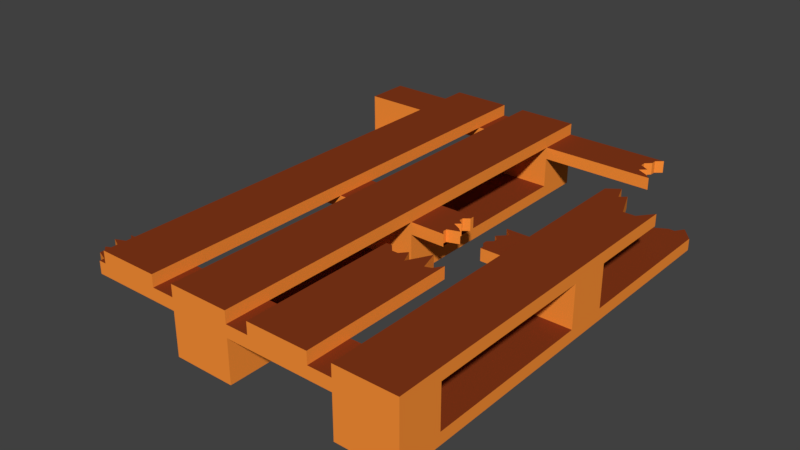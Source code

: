 # Source: Paddle_3.blend  (saved by Blender 2.78.0; exported with 4.5.12 LTS)
import bpy
from mathutils import Matrix  # noqa: F401  (used for matrix-valued properties, if any)

bpy.ops.wm.read_factory_settings(use_empty=True)
scene = bpy.context.scene
scene.name = 'Scene'

# ---- collections
col_collection_1 = bpy.data.collections.new('Collection 1'); scene.collection.children.link(col_collection_1)

# ---- materials (node trees are filled in below, after node groups)
mat_wood = bpy.data.materials.new('Wood')
mat_wood.alpha_threshold = 0.0
mat_wood.use_transparent_shadow = False
mat_wood.diffuse_color = (0.2346, 0.03955, 0.009721, 1.0)
mat_wood.roughness = 0.5
mat_wood.line_color = (0.0, 0.0, 0.0, 1.0)
mat_wood2 = bpy.data.materials.new('Wood2')
mat_wood2.alpha_threshold = 0.0
mat_wood2.use_transparent_shadow = False
mat_wood2.diffuse_color = (1.0, 0.2918, 0.03955, 1.0)
mat_wood2.roughness = 0.5

# ---- material node trees

# ---- world
world_world = bpy.data.worlds.new('World'); scene.world = world_world
world_world.color = (0.05088, 0.05088, 0.05088)
world_world.use_sun_shadow = False
world_world.sun_shadow_jitter_overblur = 0.0
world_world.cycles.sampling_method = 'MANUAL'

# ---- meshes
me_cube = bpy.data.meshes.new('Cube')
me_cube.from_pydata([(-0.5616, 0.7224, -0.1358), (-0.7363, 0.7224, -0.1358), (-0.6926, 0.7224, -0.1358), (-0.78, 0.7224, -0.1358), (-0.5616, 0.7224, -0.0927), (-0.6489, 0.7224, -0.1358), (-0.6053, 0.7224, -0.1358), (-0.78, 0.7224, -0.0927), (-0.6489, 0.7224, -0.0927), (-0.6926, 0.7224, -0.0927), (-0.6053, 0.7224, -0.0927), (-0.7363, 0.7224, -0.0927), (-0.5616, 0.8843, -0.1358), (-0.78, 0.8843, -0.1358), (-0.5616, 0.8843, -0.0927), (-0.78, 0.8843, -0.0927), (0.04606, 0.7224, -0.1358), (0.04606, -0.6742, -0.1358), (-0.1723, -0.6742, -0.1358), (-0.1723, 0.7224, -0.1358), (0.04606, 0.7224, -0.0927), (0.04606, -0.6742, -0.0927), (-0.1723, -0.6742, -0.0927), (-0.1723, 0.7224, -0.0927), (0.04606, -0.8361, -0.1358), (-0.1723, -0.8361, -0.1358), (0.04606, -0.8361, -0.0927), (-0.1723, -0.8361, -0.0927), (0.04606, 0.8843, -0.1358), (-0.1723, 0.8843, -0.1358), (0.04606, 0.8843, -0.0927), (-0.1723, 0.8843, -0.0927), (0.6497, 0.6843, -0.1358), (0.6497, -0.6742, -0.1358), (0.4313, -0.6742, -0.1358), (0.4313, 0.7214, -0.1358), (0.6497, 0.6843, -0.0927), (0.6497, -0.6742, -0.0927), (0.4313, -0.6742, -0.0927), (0.4313, 0.7214, -0.0927), (0.6497, -0.8361, -0.1358), (0.4313, -0.8361, -0.1358), (0.6497, -0.8361, -0.0927), (0.4313, -0.8361, -0.0927), (0.5187, 0.682, -0.1358), (0.5624, 0.7065, -0.1358), (0.475, 0.7214, -0.1358), (0.606, 0.7371, -0.1358), (-0.5616, 0.2569, -0.1358), (-0.5616, -0.2087, -0.1358), (-0.78, -0.1787, -0.1358), (-0.78, 0.2569, -0.1358), (-0.5616, 0.2569, -0.0927), (-0.5616, -0.2087, -0.0927), (-0.78, -0.1787, -0.0927), (-0.78, 0.2569, -0.0927), (-0.5616, 0.1017, -0.1358), (-0.5616, -0.05349, -0.1358), (-0.78, -0.05349, -0.1358), (-0.78, 0.1017, -0.1358), (-0.5616, 0.1017, -0.0927), (-0.5616, -0.05349, -0.0927), (-0.78, -0.05349, -0.0927), (-0.78, 0.1017, -0.0927), (0.04606, 0.2569, -0.1358), (0.04606, -0.2087, -0.1358), (-0.1723, -0.2087, -0.1358), (-0.1723, 0.2569, -0.1358), (0.04606, 0.2569, -0.0927), (0.04606, -0.2087, -0.0927), (-0.1723, -0.2087, -0.0927), (-0.1723, 0.2569, -0.0927), (0.04606, 0.1017, -0.1358), (0.04606, -0.05349, -0.1358), (-0.1723, -0.05349, -0.1358), (-0.1723, 0.1017, -0.1358), (0.04606, 0.1017, -0.0927), (0.04606, -0.05349, -0.0927), (-0.1723, -0.05349, -0.0927), (-0.1723, 0.1017, -0.0927), (0.6497, 0.2569, -0.1358), (0.6497, -0.2087, -0.1358), (0.4313, -0.2087, -0.1358), (0.4313, 0.2569, -0.1358), (0.6497, 0.2569, -0.0927), (0.6497, -0.2087, -0.0927), (0.4313, -0.2087, -0.0927), (0.4313, 0.2569, -0.0927), (0.6497, 0.1017, -0.1358), (0.6497, -0.05349, -0.1358), (0.4313, -0.05349, -0.1358), (0.4313, 0.1017, -0.1358), (0.6497, 0.1017, -0.0927), (0.6497, -0.05349, -0.0927), (0.4313, -0.05349, -0.0927), (0.4313, 0.1017, -0.0927), (-0.5616, 0.7224, 0.01769), (-0.78, 0.7224, 0.01769), (-0.5616, -0.6742, 0.01769), (-0.5435, -0.8038, 0.06195), (-0.5017, -0.8361, 0.01769), (-0.1723, -0.8038, 0.01769), (-0.5616, 0.8843, 0.01769), (-0.78, 0.8843, 0.01769), (0.04606, 0.7224, 0.01769), (0.04606, -0.6742, 0.01769), (0.04606, -0.8361, 0.01769), (0.04606, 0.8843, 0.01769), (0.6497, -0.6742, 0.01769), (0.6497, -0.8361, 0.01769), (-0.4474, 0.1017, 0.01769), (-0.4474, -0.05349, 0.01769), (0.04606, 0.1017, 0.01769), (0.04606, -0.05349, 0.01769), (0.6497, 0.1017, 0.01769), (0.6497, -0.05349, 0.01769), (-0.5616, 0.7224, 0.06195), (-0.78, 0.7224, 0.06195), (-0.5616, -0.6742, 0.06195), (-0.5616, -0.7714, 0.06195), (-0.5017, -0.8361, 0.06195), (-0.1723, -0.7714, 0.01769), (-0.5616, 0.8843, 0.06195), (-0.78, 0.8843, 0.06195), (0.04606, 0.7224, 0.06195), (0.04606, -0.8361, 0.06195), (0.04606, 0.8843, 0.06195), (0.6497, -0.8361, 0.06195), (-0.4474, 0.1017, 0.06195), (-0.4474, -0.05349, 0.06195), (0.04606, -0.05349, 0.06195), (0.6497, 0.1017, 0.06195), (0.6497, -0.05349, 0.06195), (-0.1723, -0.6742, 0.01769), (-0.1723, -0.8361, 0.01769), (-0.1723, -0.8361, 0.06195), (0.4313, -0.6742, 0.01769), (0.4313, -0.8361, 0.01769), (0.4313, -0.8361, 0.06195), (-0.1723, 0.8843, 0.01769), (-0.1723, 0.7224, 0.01769), (-0.1723, 0.8843, 0.06195), (-0.1723, 0.7224, 0.06195), (0.4313, 0.8843, 0.01769), (0.4592, 0.7224, 0.01769), (0.4313, 0.8843, 0.06195), (0.4592, 0.7224, 0.06195), (-0.1723, 0.1017, 0.01769), (-0.1723, -0.05349, 0.01769), (-0.1723, -0.05349, 0.06195), (0.4313, 0.1017, 0.01769), (0.4313, -0.05349, 0.01769), (0.4313, 0.1017, 0.06195), (0.4313, -0.05349, 0.06195), (-0.5449, -0.739, 0.06195), (-0.5411, -0.7066, 0.06195), (-0.1723, -0.739, 0.01769), (0.04606, 0.7224, 0.1051), (-0.1723, 0.7224, 0.1051), (0.04606, -0.8361, 0.1051), (-0.1723, -0.8361, 0.1051), (0.04606, 0.8843, 0.1051), (-0.1723, 0.8843, 0.1051), (0.6497, -0.8361, 0.1051), (0.4313, -0.8361, 0.1051), (0.04606, -0.05349, 0.1051), (-0.1723, -0.05349, 0.1051), (0.6497, 0.1017, 0.1051), (0.6497, -0.05349, 0.1051), (0.4313, -0.05349, 0.1051), (0.4313, 0.1017, 0.1051), (0.04606, 0.1017, 0.06195), (-0.1723, 0.1017, 0.06195), (0.04606, 0.1017, 0.1051), (-0.1723, 0.1017, 0.1051), (-0.1723, -0.6742, 0.06195), (0.04606, -0.6742, 0.06195), (-0.1723, -0.6742, 0.1051), (0.04606, -0.6742, 0.1051), (0.4313, -0.6742, 0.06195), (0.6497, -0.6742, 0.06195), (0.4313, -0.6742, 0.1051), (0.6497, -0.6742, 0.1051), (-0.5616, -0.7714, 0.01769), (-0.5449, -0.739, 0.01769), (-0.5435, -0.8038, 0.01769), (-0.5411, -0.7066, 0.01769), (-0.2559, 0.7224, 0.06195), (-0.4742, 0.7224, 0.06195), (-0.2559, -0.8361, 0.06195), (-0.4742, -0.8361, 0.06195), (-0.2559, 0.8843, 0.06195), (-0.4742, 0.8843, 0.06195), (-0.2559, -0.05349, 0.06195), (-0.4742, -0.05349, 0.06195), (-0.2559, 0.7224, 0.1051), (-0.4742, 0.7224, 0.1051), (-0.2559, -0.8361, 0.1051), (-0.4742, -0.8361, 0.1051), (-0.2559, 0.8843, 0.1051), (-0.4742, 0.8843, 0.1051), (-0.2559, -0.05349, 0.1051), (-0.4742, -0.05349, 0.1051), (-0.2559, 0.1017, 0.06195), (-0.4742, 0.1017, 0.06195), (-0.2559, 0.1017, 0.1051), (-0.4742, 0.1017, 0.1051), (-0.4742, -0.6742, 0.06195), (-0.2559, -0.6742, 0.06195), (-0.4742, -0.6742, 0.1051), (-0.2559, -0.6742, 0.1051), (0.3038, -0.3113, 0.1051), (0.2601, -0.2804, 0.1051), (0.3474, -0.8361, 0.06195), (0.1291, -0.8361, 0.06195), (0.3038, -0.3113, 0.06195), (0.3474, -0.272, 0.06195), (0.1291, -0.272, 0.06195), (0.2164, -0.272, 0.06195), (0.3038, -0.6742, 0.06195), (0.2601, -0.6742, 0.06195), (0.3474, -0.8361, 0.1051), (0.1291, -0.8361, 0.1051), (0.2601, -0.2804, 0.06195), (0.3474, -0.272, 0.1051), (0.1291, -0.272, 0.1051), (0.1727, -0.2971, 0.06195), (0.2164, -0.272, 0.1051), (0.1727, -0.2971, 0.1051), (0.2164, -0.6742, 0.06195), (0.1727, -0.6742, 0.06195), (0.1291, -0.6742, 0.06195), (0.3474, -0.6742, 0.06195), (0.1291, -0.6742, 0.1051), (0.3474, -0.6742, 0.1051), (0.4313, 0.4719, 0.1051), (0.4313, 0.4719, 0.06195), (0.6497, 0.4121, 0.06195), (0.6497, 0.4121, 0.1051), (0.04606, 0.7629, -0.1358), (0.04606, 0.8034, -0.1358), (0.04606, 0.8439, -0.1358), (0.04606, 0.8439, -0.0927), (0.04606, 0.8034, -0.0927), (0.04606, 0.7629, -0.0927), (-0.1723, 0.8439, -0.0927), (-0.1723, 0.8034, -0.0927), (-0.1723, 0.7629, -0.0927), (-0.1723, 0.8439, -0.1358), (-0.1723, 0.8034, -0.1358), (-0.1723, 0.7629, -0.1358), (0.04606, 0.8439, 0.01769), (0.04606, 0.8034, 0.01769), (0.04606, 0.7629, 0.01769), (-0.1723, 0.8439, 0.01769), (-0.1723, 0.8034, 0.01769), (-0.1723, 0.7629, 0.01769), (0.04606, 0.8439, 0.06195), (0.04606, 0.8034, 0.06195), (0.04606, 0.7629, 0.06195), (-0.1723, 0.8439, 0.06195), (-0.1723, 0.8034, 0.06195), (-0.1723, 0.7629, 0.06195), (0.4074, 0.8439, 0.01769), (0.3869, 0.8034, 0.01769), (0.3987, 0.7629, 0.01769), (0.4074, 0.8439, 0.06195), (0.3869, 0.8034, 0.06195), (0.3987, 0.7629, 0.06195), (0.04606, 0.8439, 0.1051), (0.04606, 0.8034, 0.1051), (0.04606, 0.7629, 0.1051), (-0.1723, 0.8439, 0.1051), (-0.1723, 0.8034, 0.1051), (-0.1723, 0.7629, 0.1051), (0.04606, 0.7427, -0.0927), (-0.1723, 0.7427, -0.0927), (-0.1723, 0.7427, -0.1358), (0.04606, 0.7427, 0.01769), (-0.1723, 0.7427, 0.01769), (0.04606, 0.7427, 0.06195), (-0.1723, 0.7427, 0.06195), (0.437, 0.7427, 0.01769), (0.437, 0.7427, 0.06195), (0.04606, 0.7427, 0.1051), (-0.1723, 0.7427, 0.1051), (0.04606, 0.7427, -0.1358), (0.04606, 0.7831, -0.1358), (0.04606, 0.7831, -0.0927), (-0.1723, 0.7831, -0.0927), (-0.1723, 0.7831, -0.1358), (0.04606, 0.7831, 0.01769), (-0.1723, 0.7831, 0.01769), (0.04606, 0.7831, 0.06195), (-0.1723, 0.7831, 0.06195), (0.421, 0.7831, 0.01769), (0.421, 0.7831, 0.06195), (0.04606, 0.7831, 0.1051), (-0.1723, 0.7831, 0.1051), (0.04606, 0.8236, -0.1358), (0.04606, 0.8236, -0.0927), (-0.1723, 0.8236, -0.0927), (-0.1723, 0.8236, -0.1358), (0.04606, 0.8236, 0.01769), (-0.1723, 0.8236, 0.01769), (0.04606, 0.8236, 0.06195), (-0.1723, 0.8236, 0.06195), (0.3869, 0.8236, 0.01769), (0.3869, 0.8236, 0.06195), (0.04606, 0.8236, 0.1051), (-0.1723, 0.8236, 0.1051), (0.04606, 0.8641, -0.1358), (0.04606, 0.8641, -0.0927), (-0.1723, 0.8641, -0.0927), (-0.1723, 0.8641, -0.1358), (0.04606, 0.8641, 0.01769), (-0.1723, 0.8641, 0.01769), (0.04606, 0.8641, 0.06195), (-0.1723, 0.8641, 0.06195), (0.4074, 0.8641, 0.01769), (0.4074, 0.8641, 0.06195), (0.04606, 0.8641, 0.1051), (-0.1723, 0.8641, 0.1051), (0.606, -0.6742, -0.1358), (0.5624, -0.6742, -0.1358), (0.5187, -0.6742, -0.1358), (0.475, -0.6742, -0.1358), (0.606, 0.7371, -0.0927), (0.5624, 0.7065, -0.0927), (0.5187, 0.682, -0.0927), (0.475, 0.7214, -0.0927), (0.606, -0.6742, -0.0927), (0.5624, -0.6742, -0.0927), (0.5187, -0.6742, -0.0927), (0.475, -0.6742, -0.0927), (0.606, -0.8361, -0.1358), (0.5624, -0.8361, -0.1358), (0.5187, -0.8361, -0.1358), (0.475, -0.8361, -0.1358), (0.606, -0.8361, -0.0927), (0.5624, -0.8361, -0.0927), (0.5187, -0.8361, -0.0927), (0.475, -0.8361, -0.0927), (0.475, 0.2569, -0.0927), (0.5187, 0.2569, -0.0927), (0.5624, 0.2569, -0.0927), (0.606, 0.2569, -0.0927), (0.475, -0.2087, -0.0927), (0.5187, -0.2087, -0.0927), (0.5624, -0.2087, -0.0927), (0.606, -0.2087, -0.0927), (0.606, 0.2569, -0.1358), (0.5624, 0.2569, -0.1358), (0.5187, 0.2569, -0.1358), (0.475, 0.2569, -0.1358), (0.606, -0.2087, -0.1358), (0.5624, -0.2087, -0.1358), (0.5187, -0.2087, -0.1358), (0.475, -0.2087, -0.1358), (0.606, 0.1017, -0.1358), (0.5624, 0.1017, -0.1358), (0.5187, 0.1017, -0.1358), (0.475, 0.1017, -0.1358), (0.606, -0.05349, -0.1358), (0.5624, -0.05349, -0.1358), (0.5187, -0.05349, -0.1358), (0.475, -0.05349, -0.1358), (0.475, 0.1017, -0.0927), (0.5187, 0.1017, -0.0927), (0.5624, 0.1017, -0.0927), (0.606, 0.1017, -0.0927), (0.475, -0.05349, -0.0927), (0.5187, -0.05349, -0.0927), (0.5624, -0.05349, -0.0927), (0.606, -0.05349, -0.0927), (0.606, -0.6742, 0.01769), (0.5624, -0.6742, 0.01769), (0.5187, -0.6742, 0.01769), (0.475, -0.6742, 0.01769), (0.606, -0.8361, 0.01769), (0.5624, -0.8361, 0.01769), (0.5187, -0.8361, 0.01769), (0.475, -0.8361, 0.01769), (0.475, 0.1017, 0.01769), (0.5187, 0.1017, 0.01769), (0.5624, 0.1017, 0.01769), (0.606, 0.1017, 0.01769), (0.475, -0.05349, 0.01769), (0.5187, -0.05349, 0.01769), (0.5624, -0.05349, 0.01769), (0.606, -0.05349, 0.01769), (0.606, -0.8361, 0.06195), (0.5624, -0.8361, 0.06195), (0.5187, -0.8361, 0.06195), (0.475, -0.8361, 0.06195), (0.475, 0.1017, 0.06195), (0.5187, 0.1017, 0.06195), (0.5624, 0.1017, 0.06195), (0.606, 0.1017, 0.06195), (0.475, -0.05349, 0.06195), (0.5187, -0.05349, 0.06195), (0.5624, -0.05349, 0.06195), (0.606, -0.05349, 0.06195), (0.606, -0.8361, 0.1051), (0.5624, -0.8361, 0.1051), (0.5187, -0.8361, 0.1051), (0.475, -0.8361, 0.1051), (0.475, 0.1017, 0.1051), (0.5187, 0.1017, 0.1051), (0.5624, 0.1017, 0.1051), (0.606, 0.1017, 0.1051), (0.475, -0.05349, 0.1051), (0.5187, -0.05349, 0.1051), (0.5624, -0.05349, 0.1051), (0.606, -0.05349, 0.1051), (0.475, -0.6742, 0.06195), (0.5187, -0.6742, 0.06195), (0.5624, -0.6742, 0.06195), (0.606, -0.6742, 0.06195), (0.475, -0.6742, 0.1051), (0.5187, -0.6742, 0.1051), (0.5624, -0.6742, 0.1051), (0.606, -0.6742, 0.1051), (0.606, 0.3586, 0.1051), (0.5624, 0.3586, 0.1051), (0.5187, 0.4648, 0.1051), (0.475, 0.5044, 0.1051), (0.475, 0.5044, 0.06195), (0.5187, 0.4648, 0.06195), (0.5624, 0.3586, 0.06195), (0.606, 0.3586, 0.06195), (0.4969, -0.6742, -0.1358), (0.4969, 0.682, -0.1358), (0.4969, 0.682, -0.0927), (0.4969, -0.6742, -0.0927), (0.4969, -0.8361, -0.1358), (0.4969, -0.8361, -0.0927), (0.4969, 0.2569, -0.0927), (0.4969, -0.2087, -0.0927), (0.4969, 0.2569, -0.1358), (0.4969, -0.2087, -0.1358), (0.4969, 0.1017, -0.1358), (0.4969, -0.05349, -0.1358), (0.4969, 0.1017, -0.0927), (0.4969, -0.05349, -0.0927), (0.4969, -0.6742, 0.01769), (0.4969, -0.8361, 0.01769), (0.4969, 0.1017, 0.01769), (0.4969, -0.05349, 0.01769), (0.4969, -0.8361, 0.06195), (0.4969, 0.1017, 0.06195), (0.4969, -0.05349, 0.06195), (0.4969, -0.8361, 0.1051), (0.4969, 0.1017, 0.1051), (0.4969, -0.05349, 0.1051), (0.4969, -0.6742, 0.06195), (0.4969, -0.6742, 0.1051), (0.4969, 0.4446, 0.1051), (0.4969, 0.4446, 0.06195), (0.5842, -0.6742, -0.1358), (0.5842, 0.7051, -0.1358), (0.5842, 0.7051, -0.0927), (0.5842, -0.6742, -0.0927), (0.5842, -0.8361, -0.1358), (0.5842, -0.8361, -0.0927), (0.5842, 0.2569, -0.0927), (0.5842, -0.2087, -0.0927), (0.5842, 0.2569, -0.1358), (0.5842, -0.2087, -0.1358), (0.5842, 0.1017, -0.1358), (0.5842, -0.05349, -0.1358), (0.5842, 0.1017, -0.0927), (0.5842, -0.05349, -0.0927), (0.5842, -0.6742, 0.01769), (0.5842, -0.8361, 0.01769), (0.5842, 0.1017, 0.01769), (0.5842, -0.05349, 0.01769), (0.5842, -0.8361, 0.06195), (0.5842, 0.1017, 0.06195), (0.5842, -0.05349, 0.06195), (0.5842, -0.8361, 0.1051), (0.5842, 0.1017, 0.1051), (0.5842, -0.05349, 0.1051), (0.5842, -0.6742, 0.06195), (0.5842, -0.6742, 0.1051), (0.5842, 0.3586, 0.1051), (0.5842, 0.3586, 0.06195), (0.1727, -0.6742, 0.1051), (0.2164, -0.6742, 0.1051), (0.2601, -0.6742, 0.1051), (0.3038, -0.6742, 0.1051), (0.3256, -0.3037, 0.06195), (0.3256, -0.3037, 0.1051), (0.3256, -0.6742, 0.06195), (0.3256, -0.6742, 0.1051), (0.2819, -0.2391, 0.1051), (0.2819, -0.6742, 0.1051), (0.2819, -0.2391, 0.06195), (0.2819, -0.6742, 0.06195), (0.2382, -0.6742, 0.06195), (0.2382, -0.3209, 0.06195), (0.2382, -0.3209, 0.1051), (0.2382, -0.6742, 0.1051), (0.1946, -0.2971, 0.06195), (0.1946, -0.2971, 0.1051), (0.1946, -0.6742, 0.06195), (0.1946, -0.6742, 0.1051), (0.1509, -0.272, 0.1051), (0.1509, -0.272, 0.06195), (0.1509, -0.6742, 0.1051), (0.1509, -0.6742, 0.06195), (0.1745, -0.05349, 0.06195), (0.3156, -0.05349, 0.06195), (0.3029, 0.1017, 0.06195), (0.1745, 0.1017, 0.06195), (0.1745, 0.1017, 0.01769), (0.3029, 0.1017, 0.01769), (0.3156, -0.05349, 0.01769), (0.1745, -0.05349, 0.01769), (0.4313, 0.03962, 0.01769), (0.4313, -0.02246, 0.01769), (0.4313, 0.008581, 0.01769), (0.4313, 0.07065, 0.01769), (0.4313, 0.07065, 0.06195), (0.4313, 0.03962, 0.06195), (0.4313, 0.008581, 0.06195), (0.4313, -0.02246, 0.06195), (0.3333, 0.07065, 0.01769), (0.3029, 0.03962, 0.01769), (0.3207, 0.008581, 0.01769), (0.3029, -0.02246, 0.01769), (0.3029, -0.02246, 0.06195), (0.3207, 0.008581, 0.06195), (0.3029, 0.03962, 0.06195), (0.3333, 0.07065, 0.06195), (0.4313, 0.08617, 0.06195), (0.318, 0.08617, 0.06195), (0.4313, 0.08617, 0.01769), (0.318, 0.08617, 0.01769), (0.4313, 0.05514, 0.01769), (0.4313, 0.05514, 0.06195), (0.3182, 0.05514, 0.01769), (0.3182, 0.05514, 0.06195), (0.4313, 0.0241, 0.01769), (0.4313, 0.0241, 0.06195), (0.3207, 0.0241, 0.01769), (0.3207, 0.0241, 0.06195), (0.4313, -0.006938, 0.06195), (0.4313, -0.006938, 0.01769), (0.3029, -0.006938, 0.01769), (0.3029, -0.006938, 0.06195), (0.4313, -0.03797, 0.01769), (0.4313, -0.03797, 0.06195), (0.3156, -0.03797, 0.01769), (0.3156, -0.03797, 0.06195), (0.04606, 0.07065, -0.1358), (0.04606, 0.03962, -0.1358), (0.04606, 0.008581, -0.1358), (0.04606, -0.02246, -0.1358), (-0.1723, -0.02246, -0.1358), (-0.1723, 0.008581, -0.1358), (-0.1723, 0.03962, -0.1358), (-0.1723, 0.07066, -0.1358), (0.04606, 0.07065, -0.0927), (0.04606, 0.03962, -0.0927), (0.04606, 0.008581, -0.0927), (0.04606, -0.02246, -0.0927), (-0.1723, -0.02246, -0.0927), (-0.1723, 0.008581, -0.0927), (-0.1723, 0.03962, -0.0927), (-0.1723, 0.07066, -0.0927), (0.04606, 0.07065, 0.01769), (0.04606, 0.03962, 0.01769), (0.04606, 0.008581, 0.01769), (0.04606, -0.02246, 0.01769), (-0.1723, -0.02246, 0.01769), (-0.1723, 0.008581, 0.01769), (-0.1723, 0.03962, 0.01769), (-0.1723, 0.07065, 0.01769), (0.04606, 0.07065, 0.06195), (0.04606, 0.03962, 0.06195), (0.04606, 0.008581, 0.06195), (0.04606, -0.02246, 0.06195), (-0.1723, -0.02246, 0.06195), (-0.1723, 0.008581, 0.06195), (-0.1723, 0.03962, 0.06195), (-0.1723, 0.07065, 0.06195), (0.04606, 0.07065, 0.1051), (0.04606, 0.03962, 0.1051), (0.04606, 0.008581, 0.1051), (0.04606, -0.02246, 0.1051), (-0.1723, -0.02246, 0.1051), (-0.1723, 0.008581, 0.1051), (-0.1723, 0.03962, 0.1051), (-0.1723, 0.07065, 0.1051), (0.1548, 0.07065, 0.01769), (0.1745, 0.03962, 0.01769), (0.1868, 0.008581, 0.01769), (0.1612, -0.02246, 0.01769), (0.1612, -0.02246, 0.06195), (0.1868, 0.008581, 0.06195), (0.1745, 0.03962, 0.06195), (0.1548, 0.07065, 0.06195), (0.04606, -0.03797, -0.1358), (0.04606, -0.03797, -0.0927), (0.04606, -0.03797, 0.01769), (0.04606, -0.03797, 0.06195), (0.04606, -0.03797, 0.1051), (0.1612, -0.03797, 0.01769), (-0.1723, -0.03797, -0.1358), (-0.1723, -0.03797, -0.0927), (-0.1723, -0.03797, 0.01769), (-0.1723, -0.03797, 0.06195), (-0.1723, -0.03797, 0.1051), (0.1612, -0.03797, 0.06195), (0.04606, -0.006937, -0.1358), (-0.1723, -0.006937, -0.1358), (0.04606, -0.006938, -0.0927), (-0.1723, -0.006937, -0.0927), (0.04606, -0.006938, 0.01769), (-0.1723, -0.006937, 0.01769), (0.04606, -0.006938, 0.06195), (-0.1723, -0.006937, 0.06195), (0.04606, -0.006938, 0.1051), (-0.1723, -0.006938, 0.1051), (0.2043, -0.006938, 0.01769), (0.2043, -0.006938, 0.06195), (0.04606, 0.0241, -0.1358), (-0.1723, 0.0241, -0.1358), (0.04606, 0.0241, -0.0927), (-0.1723, 0.0241, -0.0927), (0.04606, 0.0241, 0.01769), (-0.1723, 0.0241, 0.01769), (0.04606, 0.0241, 0.06195), (-0.1723, 0.0241, 0.06195), (0.04606, 0.0241, 0.1051), (-0.1723, 0.0241, 0.1051), (0.157, 0.0241, 0.01769), (0.157, 0.0241, 0.06195), (0.04606, 0.05514, -0.1358), (-0.1723, 0.05514, -0.1358), (0.04606, 0.05514, -0.0927), (-0.1723, 0.05514, -0.0927), (0.04606, 0.05514, 0.01769), (-0.1723, 0.05514, 0.01769), (0.04606, 0.05514, 0.06195), (-0.1723, 0.05514, 0.06195), (0.04606, 0.05514, 0.1051), (-0.1723, 0.05514, 0.1051), (0.1548, 0.05514, 0.01769), (0.1548, 0.05514, 0.06195), (-0.1723, 0.08617, -0.1358), (-0.1723, 0.08617, -0.0927), (-0.1723, 0.08617, 0.01769), (-0.1723, 0.08617, 0.06195), (-0.1723, 0.08617, 0.1051), (0.1745, 0.08617, 0.06195), (0.04606, 0.08617, -0.1358), (0.04606, 0.08617, -0.0927), (0.04606, 0.08617, 0.01769), (0.04606, 0.08617, 0.06195), (0.04606, 0.08617, 0.1051), (0.1745, 0.08617, 0.01769), (-0.1723, -0.7066, 0.06195), (-0.1723, -0.7066, 0.01769), (-0.1723, -0.739, 0.06195), (-0.1723, -0.7714, 0.06195), (-0.1723, -0.8038, 0.06195), (-0.1723, -0.6904, 0.01769), (-0.1723, -0.6904, 0.06195), (-0.5411, -0.6904, 0.06195), (-0.5411, -0.6904, 0.01769), (-0.1723, -0.7228, 0.01769), (-0.1723, -0.7228, 0.06195), (-0.5785, -0.7228, 0.06195), (-0.5785, -0.7228, 0.01769), (-0.1723, -0.7552, 0.06195), (-0.1723, -0.7552, 0.01769), (-0.5279, -0.7552, 0.01769), (-0.5279, -0.7552, 0.06195), (-0.1723, -0.7867, 0.06195), (-0.1723, -0.7867, 0.01769), (-0.5435, -0.7867, 0.06195), (-0.5435, -0.7867, 0.01769), (-0.5017, -0.8199, 0.01769), (-0.5017, -0.8199, 0.06195), (-0.1723, -0.8199, 0.06195), (-0.1723, -0.8199, 0.01769), (-0.6053, 0.8843, -0.1358), (-0.6489, 0.8843, -0.1358), (-0.6926, 0.8843, -0.1358), (-0.7363, 0.8843, -0.1358), (-0.6053, 0.8843, -0.0927), (-0.6489, 0.8843, -0.0927), (-0.6926, 0.8843, -0.0927), (-0.7363, 0.8843, -0.0927), (-0.7363, 0.2569, -0.0927), (-0.6926, 0.2569, -0.0927), (-0.6489, 0.2569, -0.0927), (-0.6053, 0.2569, -0.0927), (-0.7363, -0.1606, -0.0927), (-0.6926, -0.1663, -0.0927), (-0.6489, -0.1846, -0.0927), (-0.6053, -0.1421, -0.0927), (-0.6053, 0.2569, -0.1358), (-0.6489, 0.2569, -0.1358), (-0.6926, 0.2569, -0.1358), (-0.7363, 0.2569, -0.1358), (-0.6053, -0.1421, -0.1358), (-0.6489, -0.1846, -0.1358), (-0.6926, -0.1663, -0.1358), (-0.7363, -0.1606, -0.1358), (-0.6053, 0.1017, -0.1358), (-0.6489, 0.1017, -0.1358), (-0.6926, 0.1017, -0.1358), (-0.7363, 0.1017, -0.1358), (-0.6053, -0.05349, -0.1358), (-0.6489, -0.05349, -0.1358), (-0.6926, -0.05349, -0.1358), (-0.7363, -0.05349, -0.1358), (-0.7363, 0.1017, -0.0927), (-0.6926, 0.1017, -0.0927), (-0.6489, 0.1017, -0.0927), (-0.6053, 0.1017, -0.0927), (-0.7363, -0.05349, -0.0927), (-0.6926, -0.05349, -0.0927), (-0.6489, -0.05349, -0.0927), (-0.6053, -0.05349, -0.0927), (-0.6053, 0.7224, 0.01769), (-0.6489, 0.7224, 0.01769), (-0.6926, 0.7224, 0.01769), (-0.7363, 0.7224, 0.01769), (-0.6053, 0.8843, 0.01769), (-0.6489, 0.8843, 0.01769), (-0.6926, 0.8843, 0.01769), (-0.7363, 0.8843, 0.01769), (-0.6053, 0.7224, 0.06195), (-0.6489, 0.7224, 0.06195), (-0.6926, 0.7224, 0.06195), (-0.7363, 0.7224, 0.06195), (-0.6053, 0.8843, 0.06195), (-0.6489, 0.8843, 0.06195), (-0.6926, 0.8843, 0.06195), (-0.7363, 0.8843, 0.06195), (-0.7581, 0.7224, -0.1358), (-0.7581, 0.7224, -0.0927), (-0.7581, 0.8843, -0.1358), (-0.7581, 0.8843, -0.0927), (-0.7581, 0.2569, -0.1358), (-0.7581, -0.1306, -0.1358), (-0.7581, 0.1017, -0.1358), (-0.7581, -0.05349, -0.1358), (-0.7581, 0.7224, 0.01769), (-0.7581, 0.8843, 0.01769), (-0.7581, 0.7224, 0.06195), (-0.7581, 0.8843, 0.06195), (-0.7581, 0.2569, -0.0927), (-0.7581, -0.1306, -0.0927), (-0.7581, 0.1017, -0.0927), (-0.7581, -0.05349, -0.0927), (-0.7145, 0.7224, -0.0927), (-0.7145, 0.7224, -0.1358), (-0.7145, 0.8843, -0.0927), (-0.7145, 0.8843, -0.1358), (-0.7145, 0.2569, -0.0927), (-0.7145, -0.2087, -0.0927), (-0.7145, 0.2569, -0.1358), (-0.7145, -0.2087, -0.1358), (-0.7145, 0.1017, -0.1358), (-0.7145, -0.05349, -0.1358), (-0.7145, 0.1017, -0.0927), (-0.7145, -0.05349, -0.0927), (-0.7145, 0.7224, 0.01769), (-0.7145, 0.8843, 0.01769), (-0.7145, 0.7224, 0.06195), (-0.7145, 0.8843, 0.06195), (-0.6708, 0.7224, -0.0927), (-0.6708, 0.7224, -0.1358), (-0.6708, 0.8843, -0.1358), (-0.6708, 0.8843, -0.0927), (-0.6708, 0.2569, -0.0927), (-0.6708, -0.1422, -0.0927), (-0.6708, 0.2569, -0.1358), (-0.6708, -0.1422, -0.1358), (-0.6708, 0.1017, -0.1358), (-0.6708, -0.05349, -0.1358), (-0.6708, 0.1017, -0.0927), (-0.6708, -0.05349, -0.0927), (-0.6708, 0.7224, 0.01769), (-0.6708, 0.8843, 0.01769), (-0.6708, 0.7224, 0.06195), (-0.6708, 0.8843, 0.06195), (-0.6271, 0.7224, -0.0927), (-0.6271, 0.8843, -0.0927), (-0.6271, 0.8843, -0.1358), (-0.6271, 0.7224, -0.1358), (-0.6271, 0.2569, -0.0927), (-0.6271, -0.1724, -0.0927), (-0.6271, 0.2569, -0.1358), (-0.6271, -0.1724, -0.1358), (-0.6271, 0.1017, -0.1358), (-0.6271, -0.05349, -0.1358), (-0.6271, 0.1017, -0.0927), (-0.6271, -0.05349, -0.0927), (-0.6271, 0.7224, 0.01769), (-0.6271, 0.8843, 0.01769), (-0.6271, 0.7224, 0.06195), (-0.6271, 0.8843, 0.06195), (-0.5834, 0.7224, -0.0927), (-0.5834, 0.8843, -0.0927), (-0.5834, 0.8843, -0.1358), (-0.5834, 0.7224, -0.1358), (-0.5834, 0.2569, -0.0927), (-0.5834, -0.1784, -0.0927), (-0.5834, 0.1017, -0.0927), (-0.5834, -0.05349, -0.0927), (-0.5834, 0.2569, -0.1358), (-0.5834, -0.1784, -0.1358), (-0.5834, 0.1017, -0.1358), (-0.5834, -0.05349, -0.1358), (-0.5834, 0.7224, 0.01769), (-0.5834, 0.8843, 0.01769), (-0.5834, 0.7224, 0.06195), (-0.5834, 0.8843, 0.06195)], [], [(790, 737, 741, 791), (774, 738, 742, 775), (754, 739, 743, 755), (773, 735, 743, 775), (51, 55, 7, 3), (4, 0, 12, 14), (789, 734, 742, 791), (806, 736, 740, 807), (821, 732, 740, 823), (95, 94, 151, 150), (747, 746, 13, 15), (42, 37, 108, 109), (3, 7, 15, 13), (744, 3, 13, 746), (65, 17, 18, 66), (69, 70, 22, 21), (65, 69, 21, 17), (22, 18, 25, 27), (67, 71, 23, 19), (312, 311, 28, 30), (24, 26, 27, 25), (17, 21, 26, 24), (18, 17, 24, 25), (808, 4, 96, 820), (30, 28, 29, 31), (38, 43, 137, 136), (314, 313, 31, 29), (311, 314, 29, 28), (358, 326, 34, 82), (347, 86, 38, 334), (81, 85, 37, 33), (38, 34, 41, 43), (83, 87, 39, 35), (450, 395, 427, 458), (338, 342, 43, 41), (33, 37, 42, 40), (323, 33, 40, 335), (93, 92, 114, 115), (397, 396, 428, 429), (26, 21, 105, 106), (131, 398, 430, 237), (47, 327, 36, 32), (817, 49, 53, 813), (59, 63, 55, 51), (0, 4, 52, 48), (57, 61, 53, 49), (745, 7, 55, 756), (759, 62, 54, 757), (744, 748, 51, 3), (751, 749, 50, 58), (748, 750, 59, 51), (750, 751, 58, 59), (756, 55, 63, 758), (339, 42, 109, 379), (48, 52, 60, 56), (56, 60, 61, 57), (50, 54, 62, 58), (58, 62, 63, 59), (18, 22, 70, 66), (75, 79, 71, 67), (16, 20, 68, 64), (73, 77, 69, 65), (20, 23, 71, 68), (77, 78, 70, 69), (16, 64, 67, 19), (73, 65, 66, 74), (64, 72, 75, 67), (603, 73, 74, 609), (68, 71, 79, 76), (64, 68, 76, 72), (603, 604, 77, 73), (66, 70, 78, 74), (651, 652, 79, 75), (34, 38, 86, 82), (91, 95, 87, 83), (32, 36, 84, 80), (89, 93, 85, 81), (330, 39, 87, 343), (371, 94, 86, 347), (46, 354, 83, 35), (366, 358, 82, 90), (354, 362, 91, 83), (362, 366, 90, 91), (343, 87, 95, 367), (22, 27, 134, 133), (80, 84, 92, 88), (88, 92, 93, 89), (82, 86, 94, 90), (90, 94, 95, 91), (107, 139, 141, 126), (125, 106, 137, 138), (133, 134, 135, 175), (128, 129, 149, 172), (134, 106, 125, 135), (319, 143, 145, 320), (105, 133, 175, 176), (747, 15, 103, 753), (658, 76, 112, 659), (23, 20, 104, 140), (4, 14, 102, 96), (30, 31, 139, 107), (21, 22, 133, 105), (367, 95, 150, 383), (610, 78, 148, 611), (15, 7, 97, 103), (374, 93, 115, 390), (312, 30, 107, 315), (334, 38, 136, 378), (276, 23, 140, 279), (678, 184, 156, 677), (76, 79, 147, 112), (78, 77, 113, 148), (683, 183, 121, 681), (27, 26, 106, 134), (805, 733, 741, 807), (179, 138, 164, 181), (132, 131, 167, 168), (391, 127, 163, 403), (166, 149, 175, 177), (684, 185, 101, 687), (820, 96, 116, 822), (758, 63, 62, 759), (124, 104, 144, 146), (554, 512, 153, 552), (279, 140, 142, 281), (672, 664, 663, 673), (611, 148, 149, 612), (478, 397, 429, 486), (677, 156, 665, 676), (112, 147, 172, 171), (378, 136, 179, 415), (120, 100, 134, 135), (148, 113, 130, 149), (379, 109, 127, 391), (753, 103, 123, 755), (115, 114, 131, 132), (136, 137, 138, 179), (96, 102, 139, 140), (150, 151, 153, 152), (109, 108, 180, 127), (103, 97, 117, 123), (383, 150, 152, 395), (140, 104, 124, 142), (390, 115, 132, 402), (98, 118, 175, 133), (685, 120, 135, 686), (671, 98, 133, 668), (668, 133, 175, 669), (176, 125, 138, 179), (106, 105, 136, 137), (105, 176, 179, 136), (140, 139, 141, 142), (102, 122, 141, 139), (122, 116, 142, 141), (116, 96, 140, 142), (280, 124, 146, 283), (107, 126, 145, 143), (315, 107, 143, 319), (148, 147, 172, 149), (110, 128, 172, 147), (111, 110, 147, 148), (129, 111, 148, 149), (537, 150, 152, 535), (538, 516, 150, 537), (516, 513, 152, 150), (512, 517, 151, 153), (681, 121, 666, 680), (178, 177, 160, 159), (322, 321, 161, 162), (419, 181, 164, 406), (607, 613, 166, 165), (407, 170, 169, 411), (152, 153, 169, 170), (127, 180, 182, 163), (157, 158, 174, 173), (402, 132, 180, 418), (135, 125, 159, 160), (175, 135, 160, 177), (125, 176, 178, 159), (126, 141, 162, 161), (675, 674, 155, 186), (317, 126, 161, 321), (671, 670, 118, 98), (660, 171, 173, 661), (281, 142, 158, 285), (612, 149, 166, 613), (687, 101, 667, 686), (172, 171, 173, 174), (158, 142, 172, 174), (142, 124, 171, 172), (124, 157, 173, 171), (175, 176, 178, 177), (149, 130, 176, 175), (165, 166, 177, 178), (130, 165, 178, 176), (426, 427, 236, 235), (418, 180, 182, 422), (411, 169, 181, 419), (169, 153, 179, 181), (132, 168, 182, 180), (822, 116, 122, 823), (684, 685, 99, 185), (678, 679, 154, 184), (683, 682, 119, 183), (187, 191, 199, 195), (191, 192, 200, 199), (189, 208, 210, 197), (210, 209, 198, 197), (196, 195, 199, 200), (205, 206, 202, 201), (192, 188, 196, 200), (193, 203, 205, 201), (204, 194, 202, 206), (187, 195, 205, 203), (201, 202, 209, 210), (190, 189, 197, 198), (207, 190, 198, 209), (188, 187, 203, 204), (195, 196, 206, 205), (196, 188, 204, 206), (193, 201, 210, 208), (202, 194, 207, 209), (194, 193, 208, 207), (213, 232, 234, 221), (234, 233, 222, 221), (500, 223, 220, 499), (501, 227, 488, 502), (503, 218, 229, 505), (508, 217, 225, 507), (495, 212, 489, 496), (507, 225, 233, 509), (214, 213, 221, 222), (231, 214, 222, 233), (508, 226, 230, 510), (492, 211, 490, 494), (497, 215, 219, 498), (216, 224, 234, 232), (225, 217, 231, 233), (491, 216, 232, 493), (410, 167, 238, 423), (395, 152, 236, 427), (167, 131, 237, 238), (152, 170, 235, 236), (318, 260, 272, 322), (306, 261, 273, 310), (294, 262, 274, 298), (280, 259, 271, 284), (293, 258, 270, 297), (305, 257, 269, 309), (285, 284, 271, 274), (298, 297, 270, 273), (310, 309, 269, 272), (278, 253, 265, 282), (291, 252, 264, 295), (303, 251, 263, 307), (317, 257, 266, 320), (305, 258, 267, 308), (293, 259, 268, 296), (316, 254, 260, 318), (304, 255, 261, 306), (292, 256, 262, 294), (313, 245, 254, 316), (301, 246, 255, 304), (289, 247, 256, 292), (275, 244, 253, 278), (288, 243, 252, 291), (300, 242, 251, 303), (282, 265, 268, 283), (295, 264, 267, 296), (307, 263, 266, 308), (286, 277, 250, 239), (287, 290, 249, 240), (299, 302, 248, 241), (277, 276, 247, 250), (290, 289, 246, 249), (302, 301, 245, 248), (275, 286, 239, 244), (288, 287, 240, 243), (300, 299, 241, 242), (20, 16, 286, 275), (19, 23, 276, 277), (16, 19, 277, 286), (144, 282, 283, 146), (20, 275, 278, 104), (104, 278, 282, 144), (158, 157, 284, 285), (124, 280, 284, 157), (262, 281, 285, 274), (259, 280, 283, 268), (256, 279, 281, 262), (247, 276, 279, 256), (244, 239, 287, 288), (250, 247, 289, 290), (239, 250, 290, 287), (265, 295, 296, 268), (244, 288, 291, 253), (246, 289, 292, 255), (255, 292, 294, 261), (258, 293, 296, 267), (253, 291, 295, 265), (274, 271, 297, 298), (259, 293, 297, 271), (261, 294, 298, 273), (243, 240, 299, 300), (249, 246, 301, 302), (240, 249, 302, 299), (264, 307, 308, 267), (243, 300, 303, 252), (245, 301, 304, 254), (254, 304, 306, 260), (257, 305, 308, 266), (252, 303, 307, 264), (273, 270, 309, 310), (258, 305, 309, 270), (260, 306, 310, 272), (31, 313, 316, 139), (139, 316, 318, 141), (126, 317, 320, 145), (141, 318, 322, 162), (257, 317, 321, 269), (272, 269, 321, 322), (251, 315, 319, 263), (242, 312, 315, 251), (263, 319, 320, 266), (241, 248, 314, 311), (248, 245, 313, 314), (242, 241, 311, 312), (170, 407, 426, 235), (453, 408, 425, 457), (408, 409, 424, 425), (481, 410, 423, 485), (168, 414, 422, 182), (482, 413, 421, 484), (413, 412, 420, 421), (454, 411, 419, 456), (179, 415, 419, 181), (455, 416, 420, 456), (416, 417, 421, 420), (483, 418, 422, 484), (238, 237, 430, 423), (485, 486, 429, 424), (424, 429, 428, 425), (457, 458, 427, 426), (153, 399, 415, 179), (451, 400, 416, 455), (400, 401, 417, 416), (479, 402, 418, 483), (167, 410, 414, 168), (481, 409, 413, 482), (409, 408, 412, 413), (453, 407, 411, 454), (182, 422, 403, 163), (484, 421, 404, 480), (421, 420, 405, 404), (456, 419, 406, 452), (151, 387, 399, 153), (448, 388, 400, 451), (388, 389, 401, 400), (476, 390, 402, 479), (114, 386, 398, 131), (475, 385, 397, 478), (385, 384, 396, 397), (447, 383, 395, 450), (137, 382, 394, 138), (446, 381, 393, 449), (381, 380, 392, 393), (474, 379, 391, 477), (108, 375, 418, 180), (473, 376, 417, 483), (376, 377, 416, 417), (445, 378, 415, 455), (138, 394, 406, 164), (449, 393, 405, 452), (393, 392, 404, 405), (477, 391, 403, 480), (37, 331, 375, 108), (462, 332, 376, 473), (332, 333, 377, 376), (434, 334, 378, 445), (94, 371, 387, 151), (444, 372, 388, 448), (372, 373, 389, 388), (472, 374, 390, 476), (92, 370, 386, 114), (471, 369, 385, 475), (369, 368, 384, 385), (443, 367, 383, 447), (84, 346, 370, 92), (465, 345, 369, 471), (345, 344, 368, 369), (437, 343, 367, 443), (88, 89, 363, 359), (469, 470, 364, 360), (360, 364, 365, 361), (441, 442, 366, 362), (80, 88, 359, 351), (467, 469, 360, 352), (352, 360, 361, 353), (439, 441, 362, 354), (89, 81, 355, 363), (470, 468, 356, 364), (364, 356, 357, 365), (442, 440, 358, 366), (32, 80, 351, 47), (460, 467, 352, 45), (45, 352, 353, 44), (432, 439, 354, 46), (93, 374, 350, 85), (472, 373, 349, 466), (373, 372, 348, 349), (444, 371, 347, 438), (36, 327, 346, 84), (461, 328, 345, 465), (328, 329, 344, 345), (433, 330, 343, 437), (43, 342, 382, 137), (436, 341, 381, 446), (341, 340, 380, 381), (464, 339, 379, 474), (35, 39, 330, 46), (432, 433, 329, 44), (44, 329, 328, 45), (460, 461, 327, 47), (34, 326, 338, 41), (431, 325, 337, 435), (325, 324, 336, 337), (459, 323, 335, 463), (40, 42, 339, 335), (463, 464, 340, 336), (336, 340, 341, 337), (435, 436, 342, 338), (85, 350, 331, 37), (466, 349, 332, 462), (349, 348, 333, 332), (438, 347, 334, 434), (81, 33, 323, 355), (468, 459, 324, 356), (356, 324, 325, 357), (440, 431, 326, 358), (357, 325, 431, 440), (348, 438, 434, 333), (337, 341, 436, 435), (326, 431, 435, 338), (46, 330, 433, 432), (342, 436, 446, 382), (329, 433, 437, 344), (372, 444, 438, 348), (44, 353, 439, 432), (365, 357, 440, 442), (353, 361, 441, 439), (361, 365, 442, 441), (344, 437, 443, 368), (368, 443, 447, 384), (371, 444, 448, 387), (333, 434, 445, 377), (394, 449, 452, 406), (377, 445, 455, 416), (382, 446, 449, 394), (384, 447, 450, 396), (387, 448, 451, 399), (420, 456, 452, 405), (408, 453, 454, 412), (399, 451, 455, 415), (425, 428, 458, 457), (415, 455, 456, 419), (412, 454, 456, 420), (407, 453, 457, 426), (396, 450, 458, 428), (355, 323, 459, 468), (350, 466, 462, 331), (335, 339, 464, 463), (324, 459, 463, 336), (45, 328, 461, 460), (340, 464, 474, 380), (327, 461, 465, 346), (374, 472, 466, 350), (47, 351, 467, 460), (363, 355, 468, 470), (351, 359, 469, 467), (359, 363, 470, 469), (346, 465, 471, 370), (370, 471, 475, 386), (373, 472, 476, 389), (331, 462, 473, 375), (392, 477, 480, 404), (375, 473, 483, 418), (380, 474, 477, 392), (386, 475, 478, 398), (389, 476, 479, 401), (422, 484, 480, 403), (410, 481, 482, 414), (401, 479, 483, 417), (423, 430, 486, 485), (417, 483, 484, 421), (414, 482, 484, 422), (409, 481, 485, 424), (398, 478, 486, 430), (504, 228, 487, 506), (491, 215, 211, 492), (497, 223, 212, 495), (500, 218, 227, 501), (503, 226, 228, 504), (216, 491, 492, 224), (215, 491, 493, 219), (224, 492, 494, 234), (215, 497, 495, 211), (223, 497, 498, 220), (211, 495, 496, 490), (223, 500, 501, 212), (212, 501, 502, 489), (218, 500, 499, 229), (218, 503, 504, 227), (227, 504, 506, 488), (226, 503, 505, 230), (217, 508, 510, 231), (228, 507, 509, 487), (226, 508, 507, 228), (130, 113, 518, 511), (538, 536, 513, 516), (112, 171, 514, 515), (541, 542, 534, 527), (659, 112, 515, 662), (553, 554, 531, 530), (606, 130, 511, 614), (545, 546, 533, 528), (662, 515, 514, 656), (549, 550, 532, 529), (553, 530, 520, 551), (549, 529, 521, 548), (545, 528, 519, 543), (541, 527, 522, 539), (551, 520, 526, 552), (548, 521, 525, 547), (543, 519, 524, 544), (539, 522, 523, 540), (536, 534, 523, 535), (542, 533, 524, 540), (546, 532, 525, 544), (550, 531, 526, 547), (513, 536, 535, 152), (527, 534, 536, 538), (527, 538, 537, 522), (522, 537, 535, 523), (534, 542, 540, 523), (519, 539, 540, 524), (528, 541, 539, 519), (528, 533, 542, 541), (533, 546, 544, 524), (521, 543, 544, 525), (529, 545, 543, 521), (529, 532, 546, 545), (532, 550, 547, 525), (520, 548, 547, 526), (530, 549, 548, 520), (530, 531, 550, 549), (151, 551, 552, 153), (517, 553, 551, 151), (517, 512, 554, 553), (531, 554, 552, 526), (608, 598, 599, 614), (625, 597, 600, 626), (637, 596, 601, 638), (649, 595, 602, 650), (660, 579, 602, 656), (645, 580, 601, 650), (633, 581, 600, 638), (621, 582, 599, 626), (605, 574, 598, 608), (619, 573, 597, 625), (631, 572, 596, 637), (643, 571, 595, 649), (654, 586, 594, 655), (646, 585, 593, 648), (634, 584, 592, 636), (622, 583, 591, 624), (606, 582, 590, 607), (621, 581, 589, 623), (633, 580, 588, 635), (645, 579, 587, 647), (661, 655, 594, 587), (647, 648, 593, 588), (635, 636, 592, 589), (623, 624, 591, 590), (653, 578, 586, 654), (644, 577, 585, 646), (632, 576, 584, 634), (620, 575, 583, 622), (652, 570, 578, 653), (642, 569, 577, 644), (630, 568, 576, 632), (618, 567, 575, 620), (604, 566, 574, 605), (617, 565, 573, 619), (629, 564, 572, 631), (641, 563, 571, 643), (609, 610, 567, 559), (616, 618, 568, 560), (628, 630, 569, 561), (640, 642, 570, 562), (657, 658, 563, 555), (639, 641, 564, 556), (627, 629, 565, 557), (615, 617, 566, 558), (657, 555, 562, 651), (639, 556, 561, 640), (627, 557, 560, 628), (615, 558, 559, 616), (74, 78, 610, 609), (77, 604, 605, 113), (130, 606, 607, 165), (113, 605, 608, 518), (518, 608, 614, 511), (582, 606, 614, 599), (583, 612, 613, 591), (590, 591, 613, 607), (575, 611, 612, 583), (567, 610, 611, 575), (558, 566, 604, 603), (558, 603, 609, 559), (557, 615, 616, 560), (557, 565, 617, 615), (559, 567, 618, 616), (566, 617, 619, 574), (568, 618, 620, 576), (576, 620, 622, 584), (589, 592, 624, 623), (582, 621, 623, 590), (584, 622, 624, 592), (574, 619, 625, 598), (581, 621, 626, 600), (598, 625, 626, 599), (556, 627, 628, 561), (556, 564, 629, 627), (560, 568, 630, 628), (565, 629, 631, 573), (569, 630, 632, 577), (577, 632, 634, 585), (588, 593, 636, 635), (581, 633, 635, 589), (585, 634, 636, 593), (573, 631, 637, 597), (580, 633, 638, 601), (597, 637, 638, 600), (555, 639, 640, 562), (555, 563, 641, 639), (561, 569, 642, 640), (564, 641, 643, 572), (570, 642, 644, 578), (578, 644, 646, 586), (587, 594, 648, 647), (580, 645, 647, 588), (586, 646, 648, 594), (572, 643, 649, 596), (579, 645, 650, 602), (596, 649, 650, 601), (72, 657, 651, 75), (72, 76, 658, 657), (79, 652, 653, 147), (147, 653, 654, 172), (173, 174, 655, 661), (172, 654, 655, 174), (171, 660, 656, 514), (595, 662, 656, 602), (571, 659, 662, 595), (579, 660, 661, 587), (563, 658, 659, 571), (562, 570, 652, 651), (675, 186, 664, 672), (670, 155, 663, 669), (674, 154, 665, 673), (679, 119, 666, 676), (682, 99, 667, 680), (118, 670, 669, 175), (186, 155, 670, 671), (664, 668, 669, 663), (186, 671, 668, 664), (155, 674, 673, 663), (184, 675, 672, 156), (184, 154, 674, 675), (156, 672, 673, 665), (154, 679, 676, 665), (183, 119, 679, 678), (121, 677, 676, 666), (183, 678, 677, 121), (119, 682, 680, 666), (185, 99, 682, 683), (101, 681, 680, 667), (185, 683, 681, 101), (100, 120, 685, 684), (134, 687, 686, 135), (99, 685, 686, 667), (100, 684, 687, 134), (111, 129, 128, 110), (814, 723, 727, 815), (802, 722, 726, 803), (786, 721, 725, 787), (770, 720, 724, 771), (752, 731, 739, 754), (772, 730, 738, 774), (788, 729, 737, 790), (804, 728, 736, 806), (809, 692, 732, 821), (793, 693, 733, 805), (779, 694, 734, 789), (762, 695, 735, 773), (812, 699, 723, 814), (796, 698, 722, 802), (780, 697, 721, 786), (764, 696, 720, 770), (818, 819, 716, 712), (800, 801, 717, 713), (784, 785, 718, 714), (768, 769, 719, 715), (816, 818, 712, 704), (798, 800, 713, 705), (782, 784, 714, 706), (766, 768, 715, 707), (819, 817, 708, 716), (801, 799, 709, 717), (785, 783, 710, 718), (769, 767, 711, 719), (811, 816, 704, 6), (795, 798, 705, 5), (777, 782, 706, 2), (761, 766, 707, 1), (815, 727, 703, 813), (803, 726, 702, 797), (787, 725, 701, 781), (771, 724, 700, 765), (808, 10, 699, 812), (792, 8, 698, 796), (776, 9, 697, 780), (760, 11, 696, 764), (749, 711, 700, 757), (767, 710, 701, 765), (783, 709, 702, 781), (799, 708, 703, 797), (745, 11, 731, 752), (760, 9, 730, 772), (776, 8, 729, 788), (792, 10, 728, 804), (811, 6, 688, 810), (795, 5, 689, 794), (777, 2, 690, 778), (761, 1, 691, 763), (809, 810, 688, 692), (793, 794, 689, 693), (779, 778, 690, 694), (762, 763, 691, 695), (7, 745, 752, 97), (50, 749, 757, 54), (97, 752, 754, 117), (735, 753, 755, 743), (720, 758, 759, 724), (695, 747, 753, 735), (696, 756, 758, 720), (715, 719, 751, 750), (707, 715, 750, 748), (719, 711, 749, 751), (1, 707, 748, 744), (724, 759, 757, 700), (11, 745, 756, 696), (1, 744, 746, 691), (695, 691, 746, 747), (117, 754, 755, 123), (694, 690, 763, 762), (2, 761, 763, 690), (11, 760, 772, 731), (711, 767, 765, 700), (9, 760, 764, 697), (725, 771, 765, 701), (2, 706, 766, 761), (718, 710, 767, 769), (706, 714, 768, 766), (714, 718, 769, 768), (697, 764, 770, 721), (694, 762, 773, 734), (731, 772, 774, 739), (721, 770, 771, 725), (734, 773, 775, 742), (739, 774, 775, 743), (693, 689, 778, 779), (5, 777, 778, 689), (9, 776, 788, 730), (710, 783, 781, 701), (8, 776, 780, 698), (726, 787, 781, 702), (5, 705, 782, 777), (717, 709, 783, 785), (705, 713, 784, 782), (713, 717, 785, 784), (698, 780, 786, 722), (693, 779, 789, 733), (730, 788, 790, 738), (722, 786, 787, 726), (733, 789, 791, 741), (738, 790, 791, 742), (692, 688, 794, 793), (6, 795, 794, 688), (8, 792, 804, 729), (709, 799, 797, 702), (10, 792, 796, 699), (727, 803, 797, 703), (6, 704, 798, 795), (716, 708, 799, 801), (704, 712, 800, 798), (712, 716, 801, 800), (699, 796, 802, 723), (692, 793, 805, 732), (729, 804, 806, 737), (723, 802, 803, 727), (732, 805, 807, 740), (737, 806, 807, 741), (14, 12, 810, 809), (0, 811, 810, 12), (4, 808, 812, 52), (61, 815, 813, 53), (0, 48, 816, 811), (57, 49, 817, 819), (48, 56, 818, 816), (56, 57, 819, 818), (52, 812, 814, 60), (14, 809, 821, 102), (60, 814, 815, 61), (736, 822, 823, 740), (728, 820, 822, 736), (708, 817, 813, 703), (10, 808, 820, 728), (102, 821, 823, 122)])
me_cube.polygons.foreach_set('material_index', [0, 0, 0, 1, 1, 1, 1, 0, 1, 1, 1, 1, 1, 0, 0, 0, 1, 1, 1, 1, 1, 1, 0, 1, 1, 1, 1, 0, 0, 0, 1, 1, 1, 0, 1, 1, 0, 1, 0, 1, 0, 1, 1, 1, 1, 1, 0, 0, 0, 0, 0, 0, 0, 1, 1, 1, 1, 1, 1, 1, 1, 1, 0, 0, 0, 0, 0, 0, 0, 1, 1, 1, 1, 1, 1, 1, 1, 0, 0, 0, 0, 0, 0, 0, 1, 1, 1, 1, 1, 1, 1, 0, 0, 1, 1, 1, 1, 1, 1, 1, 1, 1, 1, 1, 1, 1, 1, 1, 1, 0, 1, 1, 0, 1, 1, 1, 1, 1, 1, 0, 1, 0, 1, 0, 0, 0, 0, 0, 0, 1, 1, 1, 1, 1, 1, 1, 0, 0, 0, 1, 1, 1, 1, 1, 1, 0, 0, 0, 0, 0, 1, 0, 1, 0, 1, 0, 1, 0, 0, 1, 0, 1, 0, 0, 1, 1, 0, 0, 0, 0, 0, 0, 1, 1, 0, 0, 1, 1, 1, 1, 1, 1, 1, 1, 1, 1, 0, 0, 1, 0, 1, 0, 0, 0, 1, 1, 0, 0, 1, 1, 0, 1, 1, 1, 1, 1, 1, 0, 0, 0, 1, 1, 1, 1, 0, 1, 1, 0, 0, 1, 1, 1, 0, 1, 0, 0, 0, 0, 1, 0, 0, 1, 1, 0, 0, 0, 1, 1, 0, 0, 0, 1, 1, 1, 1, 1, 1, 1, 1, 0, 0, 0, 0, 0, 0, 0, 0, 0, 0, 0, 0, 1, 1, 1, 1, 1, 1, 1, 1, 1, 0, 0, 0, 1, 1, 1, 1, 1, 1, 1, 1, 0, 1, 1, 0, 0, 1, 1, 0, 0, 1, 1, 1, 0, 1, 1, 1, 0, 0, 0, 0, 1, 1, 1, 1, 0, 1, 1, 1, 0, 0, 0, 0, 1, 1, 1, 0, 0, 1, 1, 0, 0, 1, 1, 0, 1, 1, 0, 0, 0, 0, 0, 0, 0, 0, 0, 0, 0, 0, 1, 1, 1, 1, 0, 0, 0, 0, 0, 0, 0, 0, 0, 0, 0, 0, 1, 1, 1, 1, 1, 1, 1, 1, 1, 1, 1, 1, 1, 1, 1, 1, 1, 1, 1, 1, 1, 1, 1, 1, 1, 1, 1, 1, 1, 1, 1, 1, 0, 0, 0, 0, 0, 0, 0, 0, 0, 0, 0, 0, 0, 0, 0, 0, 0, 0, 0, 0, 0, 0, 0, 0, 0, 0, 0, 0, 1, 1, 1, 1, 1, 1, 1, 1, 0, 0, 0, 0, 1, 1, 1, 1, 0, 0, 0, 0, 0, 0, 0, 0, 0, 0, 1, 0, 1, 1, 0, 0, 0, 0, 0, 0, 0, 1, 1, 1, 1, 1, 1, 1, 1, 0, 0, 0, 1, 0, 0, 0, 0, 0, 0, 1, 0, 1, 1, 0, 0, 0, 0, 0, 0, 0, 1, 1, 1, 1, 1, 1, 1, 1, 0, 0, 0, 1, 0, 0, 0, 0, 0, 1, 1, 1, 1, 1, 0, 0, 1, 0, 0, 1, 0, 0, 1, 0, 0, 0, 0, 1, 1, 1, 1, 1, 0, 1, 0, 1, 1, 1, 0, 0, 0, 0, 0, 0, 0, 0, 0, 0, 0, 0, 0, 1, 0, 0, 0, 0, 0, 1, 0, 0, 0, 1, 0, 0, 0, 1, 0, 0, 1, 0, 1, 1, 1, 1, 0, 0, 0, 0, 0, 0, 0, 0, 1, 1, 1, 1, 1, 1, 1, 1, 0, 0, 0, 0, 0, 0, 0, 0, 1, 1, 1, 1, 1, 1, 1, 1, 1, 1, 1, 1, 1, 1, 1, 1, 0, 0, 0, 0, 1, 1, 1, 0, 1, 0, 1, 0, 0, 1, 1, 0, 0, 1, 1, 1, 1, 0, 0, 1, 1, 0, 0, 1, 0, 1, 1, 1, 1, 0, 0, 1, 1, 0, 0, 1, 0, 1, 1, 1, 1, 0, 0, 1, 1, 0, 0, 1, 0, 1, 1, 0, 0, 1, 0, 1, 0, 1, 1, 1, 0, 0, 0, 0, 0, 0, 1, 0, 0, 0, 0, 1, 0, 0, 1, 0, 0, 0, 1, 0, 0, 1, 0, 0, 0, 1, 0, 0, 0, 0, 1, 1, 1, 1, 1, 1, 1, 1, 0, 0, 0, 0, 0, 0, 0, 0, 0, 0, 0, 0, 0, 0, 0, 0, 0, 0, 0, 0, 0, 0, 0, 0, 0, 0, 0, 0, 1, 1, 1, 1, 1, 1, 1, 1, 0, 0, 0, 0, 1, 1, 1, 1, 1, 1, 1, 1, 0, 1, 0, 0, 0, 0, 0, 0, 0, 0, 1, 0, 1, 0, 1, 1, 0, 0, 0, 0, 0, 0, 0, 1, 1, 0, 1, 0, 1, 0, 1, 1, 0, 0, 0, 0, 0, 0, 0, 1, 1, 0, 1, 0, 1, 0, 1, 1, 0, 0, 0, 0, 0, 0, 0, 1, 1, 0, 1, 0, 1, 0, 0, 0, 0, 0, 0, 0, 0, 1, 0, 0, 1, 1, 1, 1])
me_cube.materials.append(mat_wood)
me_cube.materials.append(mat_wood2)
me_cube.use_remesh_preserve_volume = False
me_cube.use_remesh_preserve_attributes = False
me_cube.use_mirror_vertex_groups = False
me_cube.update()

# ---- objects
ob_palette = bpy.data.objects.new('Palette', me_cube)

# ---- transforms, parenting, visibility, modifiers, constraints
ob_palette.location = (0.06374, -0.06707, 0.1402)
ob_palette.lock_rotations_4d = False
ob_palette.empty_display_type = 'ARROWS'
ob_palette.lineart.crease_threshold = 0.0

# ---- collection membership
col_collection_1.objects.link(ob_palette)

# ---- scene / render settings (as saved in the file)
scene.frame_start = 1; scene.frame_end = 250; scene.frame_set(1)
scene.render.engine = 'BLENDER_EEVEE_NEXT'
scene.render.resolution_percentage = 50
scene.render.dither_intensity = 0.0
scene.cycles.use_denoising = False
scene.cycles.samples = 128
scene.cycles.sampling_pattern = 'TABULATED_SOBOL'
scene.cycles.light_sampling_threshold = 0.0
scene.cycles.use_adaptive_sampling = False
scene.cycles.use_light_tree = False
scene.cycles.blur_glossy = 0.0
scene.cycles.sample_clamp_indirect = 0.0
scene.view_settings.view_transform = 'Standard'
bpy.context.view_layer.update()

# ---- added for rendering (the .blend has no active camera and no usable light): camera, sun
cam_auto = bpy.data.cameras.new('AutoCamera')
cam_auto.lens = 50.0
cam_auto.sensor_width = 36.0
cam_auto.clip_end = 1000.0
ob_auto_camera = bpy.data.objects.new('AutoCamera', cam_auto)
scene.collection.objects.link(ob_auto_camera)
ob_auto_camera.location = (2.08027, -2.54097, 1.79021)
ob_auto_camera.rotation_euler = (1.09748, -7.21219e-08, 0.694738)
scene.camera = ob_auto_camera
light_auto_sun = bpy.data.lights.new('AutoSun', 'SUN')
light_auto_sun.energy = 3.0
light_auto_sun.angle = 0.0523599
ob_auto_sun = bpy.data.objects.new('AutoSun', light_auto_sun)
scene.collection.objects.link(ob_auto_sun)
ob_auto_sun.rotation_euler = (0.872665, 0.174533, 0.523599)
bpy.context.view_layer.update()
